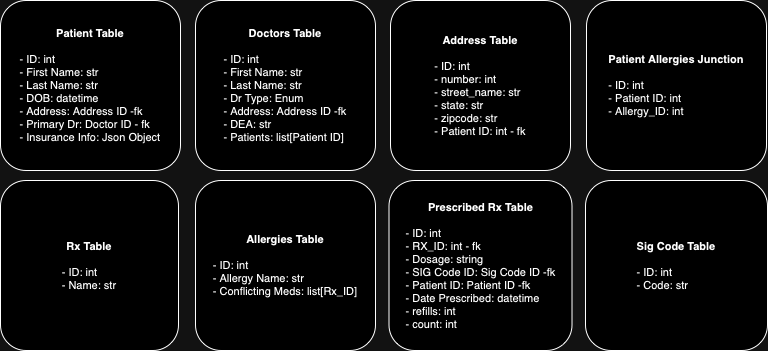

The diagram above was exported from draw.io. Its source (the exported page's mxGraphModel, read from the mxfile embedded in the PNG):
<mxGraphModel dx="1254" dy="819" grid="1" gridSize="10" guides="1" tooltips="1" connect="1" arrows="1" fold="1" page="1" pageScale="1" pageWidth="850" pageHeight="1100" math="0" shadow="0">
  <root>
    <mxCell id="0" />
    <mxCell id="1" parent="0" />
    <object label="&lt;b style=&quot;font-size: 11px;&quot;&gt;&lt;font style=&quot;font-size: 11px;&quot;&gt;Patient Table&lt;/font&gt;&lt;/b&gt;&lt;div style=&quot;font-size: 11px;&quot;&gt;&lt;font style=&quot;font-size: 11px;&quot;&gt;&lt;b style=&quot;font-size: 11px;&quot;&gt;&lt;br style=&quot;font-size: 11px;&quot;&gt;&lt;/b&gt;&lt;/font&gt;&lt;div style=&quot;text-align: left; font-size: 11px;&quot;&gt;- ID: int&lt;/div&gt;&lt;div style=&quot;text-align: left; font-size: 11px;&quot;&gt;- First Name: str&lt;/div&gt;&lt;div style=&quot;text-align: left; font-size: 11px;&quot;&gt;- Last Name: str&lt;/div&gt;&lt;div style=&quot;text-align: left; font-size: 11px;&quot;&gt;- DOB: datetime&lt;/div&gt;&lt;div style=&quot;text-align: left; font-size: 11px;&quot;&gt;- Address: Address ID -fk&lt;/div&gt;&lt;div style=&quot;text-align: left; font-size: 11px;&quot;&gt;- Primary Dr: Doctor ID - fk&lt;/div&gt;&lt;/div&gt;&lt;div style=&quot;text-align: left; font-size: 11px;&quot;&gt;- Insurance Info: Json Object&lt;/div&gt;" placeholders="1" ID="int" first_name="str" last_name="str" dob="datetime" address="str" primary_doctor="doctor_id" allergies="list[allergy_id]" insurance="json object" id="VEyq4hM_FgDwYUCWKca6-1">
      <mxCell style="rounded=1;whiteSpace=wrap;html=1;direction=north;glass=0;movableLabel=0;enumerate=0;fontSize=11;" parent="1" vertex="1">
        <mxGeometry x="42" y="20" width="180" height="170" as="geometry" />
      </mxCell>
    </object>
    <object label="&lt;div style=&quot;font-size: 11px;&quot;&gt;&lt;b style=&quot;font-size: 11px;&quot;&gt;&lt;font style=&quot;font-size: 11px;&quot;&gt;Rx Table&lt;/font&gt;&lt;/b&gt;&lt;/div&gt;&lt;div style=&quot;font-size: 11px;&quot;&gt;&lt;b style=&quot;font-size: 11px;&quot;&gt;&lt;font style=&quot;font-size: 11px;&quot;&gt;&lt;br style=&quot;font-size: 11px;&quot;&gt;&lt;/font&gt;&lt;/b&gt;&lt;div style=&quot;text-align: left; font-size: 11px;&quot;&gt;- ID: int&lt;/div&gt;&lt;div style=&quot;text-align: left; font-size: 11px;&quot;&gt;- Name: str&lt;/div&gt;&lt;/div&gt;" Doctor="Doctor" First_Name="Name" id="xYF8wX5PlVhW7Y3KvxT_-2">
      <mxCell style="rounded=1;whiteSpace=wrap;html=1;direction=north;fontSize=11;" parent="1" vertex="1">
        <mxGeometry x="42" y="200" width="178" height="170" as="geometry" />
      </mxCell>
    </object>
    <object label="&lt;div style=&quot;font-size: 11px;&quot;&gt;&lt;b style=&quot;font-size: 11px;&quot;&gt;&lt;font style=&quot;font-size: 11px;&quot;&gt;Allergies Table&lt;/font&gt;&lt;/b&gt;&lt;/div&gt;&lt;div style=&quot;font-size: 11px;&quot;&gt;&lt;b style=&quot;font-size: 11px;&quot;&gt;&lt;font style=&quot;font-size: 11px;&quot;&gt;&lt;br style=&quot;font-size: 11px;&quot;&gt;&lt;/font&gt;&lt;/b&gt;&lt;/div&gt;&lt;div style=&quot;font-size: 11px;&quot;&gt;&lt;div style=&quot;text-align: left; font-size: 11px;&quot;&gt;- ID: int&lt;/div&gt;&lt;div style=&quot;text-align: left; font-size: 11px;&quot;&gt;- Allergy Name: str&lt;/div&gt;&lt;/div&gt;&lt;div style=&quot;text-align: left; font-size: 11px;&quot;&gt;- Conflicting Meds: list[Rx_ID]&lt;/div&gt;" id="xYF8wX5PlVhW7Y3KvxT_-3">
      <mxCell style="rounded=1;whiteSpace=wrap;html=1;direction=north;fontSize=11;" parent="1" vertex="1">
        <mxGeometry x="237" y="200" width="180" height="170" as="geometry" />
      </mxCell>
    </object>
    <object label="&lt;div style=&quot;font-size: 11px;&quot;&gt;&lt;font style=&quot;font-size: 11px;&quot;&gt;&lt;b style=&quot;font-size: 11px;&quot;&gt;Doctors Table&lt;/b&gt;&lt;/font&gt;&lt;/div&gt;&lt;div style=&quot;font-size: 11px;&quot;&gt;&lt;font style=&quot;font-size: 11px;&quot;&gt;&lt;b style=&quot;font-size: 11px;&quot;&gt;&lt;br style=&quot;font-size: 11px;&quot;&gt;&lt;/b&gt;&lt;/font&gt;&lt;/div&gt;&lt;div style=&quot;font-size: 11px;&quot;&gt;&lt;div style=&quot;text-align: left; font-size: 11px;&quot;&gt;- ID: int&lt;/div&gt;&lt;div style=&quot;text-align: left; font-size: 11px;&quot;&gt;- First Name: str&lt;/div&gt;&lt;div style=&quot;text-align: left; font-size: 11px;&quot;&gt;- Last Name: str&lt;/div&gt;&lt;div style=&quot;text-align: left; font-size: 11px;&quot;&gt;- Dr Type: Enum&lt;/div&gt;&lt;/div&gt;&lt;div style=&quot;text-align: left; font-size: 11px;&quot;&gt;- Address: Address ID -fk&lt;/div&gt;&lt;div style=&quot;text-align: left; font-size: 11px;&quot;&gt;- DEA: str&lt;/div&gt;&lt;div style=&quot;text-align: left; font-size: 11px;&quot;&gt;- Patients: list[Patient ID]&lt;/div&gt;" Doctor="Doctor" First_Name="Name" id="xYF8wX5PlVhW7Y3KvxT_-4">
      <mxCell style="rounded=1;whiteSpace=wrap;html=1;direction=north;fontSize=11;" parent="1" vertex="1">
        <mxGeometry x="237" y="20" width="180" height="170" as="geometry" />
      </mxCell>
    </object>
    <object label="&lt;div style=&quot;font-size: 11px;&quot;&gt;&lt;b style=&quot;font-size: 11px;&quot;&gt;&lt;font style=&quot;font-size: 11px;&quot;&gt;Prescribed Rx Table&lt;/font&gt;&lt;/b&gt;&lt;/div&gt;&lt;div style=&quot;font-size: 11px;&quot;&gt;&lt;b style=&quot;font-size: 11px;&quot;&gt;&lt;font style=&quot;font-size: 11px;&quot;&gt;&lt;br style=&quot;font-size: 11px;&quot;&gt;&lt;/font&gt;&lt;/b&gt;&lt;div style=&quot;text-align: left; font-size: 11px;&quot;&gt;- ID: int&lt;/div&gt;&lt;div style=&quot;text-align: left; font-size: 11px;&quot;&gt;- RX_ID: int - fk&lt;/div&gt;&lt;div style=&quot;text-align: left; font-size: 11px;&quot;&gt;- Dosage: string&lt;/div&gt;&lt;div style=&quot;text-align: left; font-size: 11px;&quot;&gt;- SIG Code ID: Sig Code ID -fk&lt;/div&gt;&lt;/div&gt;&lt;div style=&quot;text-align: left; font-size: 11px;&quot;&gt;- Patient ID: Patient ID -fk&lt;/div&gt;&lt;div style=&quot;text-align: left; font-size: 11px;&quot;&gt;- Date Prescribed: datetime&lt;/div&gt;&lt;div style=&quot;text-align: left; font-size: 11px;&quot;&gt;- refills: int&lt;/div&gt;&lt;div style=&quot;text-align: left; font-size: 11px;&quot;&gt;- count: int&lt;/div&gt;" Doctor="Doctor" First_Name="Name" id="xYF8wX5PlVhW7Y3KvxT_-8">
      <mxCell style="rounded=1;whiteSpace=wrap;html=1;direction=north;fontSize=11;" parent="1" vertex="1">
        <mxGeometry x="430.5" y="200" width="183" height="170" as="geometry" />
      </mxCell>
    </object>
    <object label="&lt;div style=&quot;font-size: 11px;&quot;&gt;&lt;font style=&quot;font-size: 11px;&quot;&gt;&lt;b style=&quot;font-size: 11px;&quot;&gt;Sig Code Table&lt;/b&gt;&lt;/font&gt;&lt;/div&gt;&lt;div style=&quot;font-size: 11px;&quot;&gt;&lt;font style=&quot;font-size: 11px;&quot;&gt;&lt;b style=&quot;font-size: 11px;&quot;&gt;&lt;br style=&quot;font-size: 11px;&quot;&gt;&lt;/b&gt;&lt;/font&gt;&lt;/div&gt;&lt;div style=&quot;font-size: 11px;&quot;&gt;&lt;div style=&quot;text-align: left; font-size: 11px;&quot;&gt;- ID: int&lt;/div&gt;&lt;div style=&quot;text-align: left; font-size: 11px;&quot;&gt;- Code: str&lt;/div&gt;&lt;/div&gt;" Doctor="Doctor" First_Name="Name" id="xYF8wX5PlVhW7Y3KvxT_-9">
      <mxCell style="rounded=1;whiteSpace=wrap;html=1;direction=north;fontSize=11;" parent="1" vertex="1">
        <mxGeometry x="627" y="200" width="182" height="170" as="geometry" />
      </mxCell>
    </object>
    <object label="&lt;div style=&quot;font-size: 11px;&quot;&gt;&lt;font style=&quot;font-size: 11px;&quot;&gt;&lt;b style=&quot;font-size: 11px;&quot;&gt;Patient Allergies Junction&lt;/b&gt;&lt;/font&gt;&lt;/div&gt;&lt;div style=&quot;font-size: 11px;&quot;&gt;&lt;font style=&quot;font-size: 11px;&quot;&gt;&lt;b style=&quot;font-size: 11px;&quot;&gt;&lt;br style=&quot;font-size: 11px;&quot;&gt;&lt;/b&gt;&lt;/font&gt;&lt;/div&gt;&lt;div style=&quot;font-size: 11px;&quot;&gt;&lt;div style=&quot;text-align: left; font-size: 11px;&quot;&gt;- ID: int&lt;/div&gt;&lt;div style=&quot;text-align: left; font-size: 11px;&quot;&gt;- Patient ID: int&lt;/div&gt;&lt;div style=&quot;text-align: left; font-size: 11px;&quot;&gt;- Allergy_ID: int&lt;br style=&quot;font-size: 11px;&quot;&gt;&lt;/div&gt;&lt;/div&gt;" id="xYF8wX5PlVhW7Y3KvxT_-11">
      <mxCell style="rounded=1;whiteSpace=wrap;html=1;direction=north;fontSize=11;" parent="1" vertex="1">
        <mxGeometry x="628" y="20" width="180" height="170" as="geometry" />
      </mxCell>
    </object>
    <object label="&lt;div style=&quot;font-size: 11px;&quot;&gt;&lt;font style=&quot;font-size: 11px;&quot;&gt;&lt;b style=&quot;font-size: 11px;&quot;&gt;Address Table&lt;/b&gt;&lt;/font&gt;&lt;/div&gt;&lt;div style=&quot;font-size: 11px;&quot;&gt;&lt;font style=&quot;font-size: 11px;&quot;&gt;&lt;b style=&quot;font-size: 11px;&quot;&gt;&lt;br style=&quot;font-size: 11px;&quot;&gt;&lt;/b&gt;&lt;/font&gt;&lt;/div&gt;&lt;div style=&quot;font-size: 11px;&quot;&gt;&lt;div style=&quot;text-align: left; font-size: 11px;&quot;&gt;- ID: int&lt;/div&gt;&lt;div style=&quot;text-align: left; font-size: 11px;&quot;&gt;- number: int&lt;/div&gt;&lt;div style=&quot;text-align: left; font-size: 11px;&quot;&gt;- street_name: str&lt;/div&gt;&lt;div style=&quot;text-align: left; font-size: 11px;&quot;&gt;- state: str&lt;/div&gt;&lt;div style=&quot;text-align: left; font-size: 11px;&quot;&gt;- zipcode: str&lt;/div&gt;&lt;div style=&quot;text-align: left; font-size: 11px;&quot;&gt;- Patient ID: int - fk&lt;/div&gt;&lt;/div&gt;" id="ZkO8BwEUdLON7s4Dy_lB-1">
      <mxCell style="rounded=1;whiteSpace=wrap;html=1;direction=north;fontSize=11;" parent="1" vertex="1">
        <mxGeometry x="432" y="20" width="180" height="170" as="geometry" />
      </mxCell>
    </object>
  </root>
</mxGraphModel>